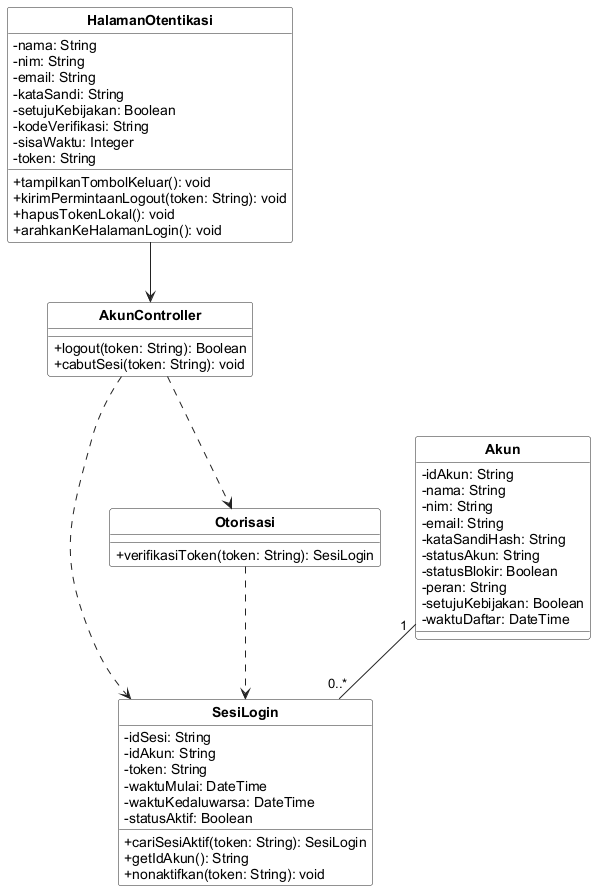

The diagram above was rendered by PlantUML. Its source (embedded in the PNG):
@startuml
skinparam shadowing false
skinparam classAttributeIconSize 0
skinparam classBackgroundColor #FFFFFF
skinparam classBorderColor #222222
skinparam arrowColor #222222
skinparam packageBorderColor #888888
skinparam defaultFontName Arial
skinparam classFontStyle bold
skinparam stereotypeFontSize 10
hide circle
hide stereotype


class "HalamanOtentikasi" as C01 {
  - nama: String
  - nim: String
  - email: String
  - kataSandi: String
  - setujuKebijakan: Boolean
  - kodeVerifikasi: String
  - sisaWaktu: Integer
  - token: String
  + tampilkanTombolKeluar(): void
  + kirimPermintaanLogout(token: String): void
  + hapusTokenLokal(): void
  + arahkanKeHalamanLogin(): void
}
class "AkunController" as C13 {
  + logout(token: String): Boolean
  + cabutSesi(token: String): void
}
class "Akun" as C23 {
  - idAkun: String
  - nama: String
  - nim: String
  - email: String
  - kataSandiHash: String
  - statusAkun: String
  - statusBlokir: Boolean
  - peran: String
  - setujuKebijakan: Boolean
  - waktuDaftar: DateTime
}
class "SesiLogin" as C28 {
  - idSesi: String
  - idAkun: String
  - token: String
  - waktuMulai: DateTime
  - waktuKedaluwarsa: DateTime
  - statusAktif: Boolean
  + cariSesiAktif(token: String): SesiLogin
  + getIdAkun(): String
  + nonaktifkan(token: String): void
}
class "Otorisasi" as C41 {
  + verifikasiToken(token: String): SesiLogin
}
C01 --> C13
C13 ..> C28
C13 ..> C41
C41 ..> C28
C23 "1" -- "0..*" C28
@enduml